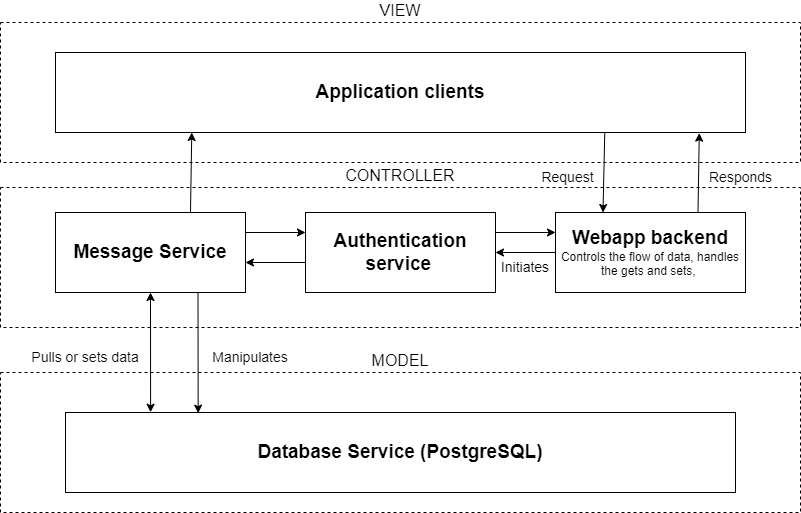

The diagram above was exported from draw.io. Its source (the exported page's mxGraphModel, read from the mxfile embedded in the PNG):
<mxGraphModel dx="1038" dy="539" grid="1" gridSize="10" guides="1" tooltips="1" connect="1" arrows="1" fold="1" page="1" pageScale="1" pageWidth="827" pageHeight="1169" math="0" shadow="0">
  <root>
    <mxCell id="0" />
    <mxCell id="1" parent="0" />
    <mxCell id="SyRJTYAtKmLXtfO1abyR-1" value="&lt;span style=&quot;font-size: 19px&quot;&gt;&lt;b&gt;Database Service (PostgreSQL)&lt;/b&gt;&lt;/span&gt;" style="rounded=0;whiteSpace=wrap;html=1;" vertex="1" parent="1">
      <mxGeometry x="90" y="820" width="670" height="80" as="geometry" />
    </mxCell>
    <mxCell id="SyRJTYAtKmLXtfO1abyR-2" value="&lt;span style=&quot;font-size: 19px&quot;&gt;&lt;b&gt;Message Service&lt;/b&gt;&lt;/span&gt;" style="rounded=0;whiteSpace=wrap;html=1;" vertex="1" parent="1">
      <mxGeometry x="80" y="620" width="190" height="80" as="geometry" />
    </mxCell>
    <mxCell id="SyRJTYAtKmLXtfO1abyR-3" value="&lt;span style=&quot;font-size: 19px&quot;&gt;&lt;b&gt;Authentication service&lt;/b&gt;&lt;/span&gt;&amp;nbsp;" style="rounded=0;whiteSpace=wrap;html=1;" vertex="1" parent="1">
      <mxGeometry x="330" y="620" width="190" height="80" as="geometry" />
    </mxCell>
    <mxCell id="SyRJTYAtKmLXtfO1abyR-4" value="Request" style="text;html=1;align=center;verticalAlign=middle;resizable=0;points=[];autosize=1;strokeColor=none;fillColor=none;fontSize=14;" vertex="1" parent="1">
      <mxGeometry x="556.5" y="574.5" width="70" height="20" as="geometry" />
    </mxCell>
    <mxCell id="SyRJTYAtKmLXtfO1abyR-5" value="" style="endArrow=classic;html=1;rounded=0;fontSize=14;exitX=0.75;exitY=1;exitDx=0;exitDy=0;entryX=0.198;entryY=0.008;entryDx=0;entryDy=0;entryPerimeter=0;" edge="1" parent="1" source="SyRJTYAtKmLXtfO1abyR-2" target="SyRJTYAtKmLXtfO1abyR-1">
      <mxGeometry width="50" height="50" relative="1" as="geometry">
        <mxPoint x="416.5" y="550" as="sourcePoint" />
        <mxPoint x="480" y="900" as="targetPoint" />
      </mxGeometry>
    </mxCell>
    <mxCell id="SyRJTYAtKmLXtfO1abyR-6" value="Manipulates" style="text;html=1;strokeColor=none;fillColor=none;align=center;verticalAlign=middle;whiteSpace=wrap;rounded=0;fontSize=14;" vertex="1" parent="1">
      <mxGeometry x="215" y="750" width="120" height="30" as="geometry" />
    </mxCell>
    <mxCell id="SyRJTYAtKmLXtfO1abyR-7" value="" style="endArrow=classic;html=1;rounded=0;fontSize=14;endFill=1;startArrow=classic;startFill=1;entryX=0.127;entryY=-0.003;entryDx=0;entryDy=0;entryPerimeter=0;exitX=0.5;exitY=1;exitDx=0;exitDy=0;" edge="1" parent="1" source="SyRJTYAtKmLXtfO1abyR-2" target="SyRJTYAtKmLXtfO1abyR-1">
      <mxGeometry width="50" height="50" relative="1" as="geometry">
        <mxPoint x="175" y="700" as="sourcePoint" />
        <mxPoint x="276.5" y="790" as="targetPoint" />
      </mxGeometry>
    </mxCell>
    <mxCell id="SyRJTYAtKmLXtfO1abyR-9" value="&lt;span style=&quot;font-size: 19px&quot;&gt;&lt;b&gt;Application clients&lt;/b&gt;&lt;/span&gt;" style="rounded=0;whiteSpace=wrap;html=1;" vertex="1" parent="1">
      <mxGeometry x="80" y="460" width="690" height="80" as="geometry" />
    </mxCell>
    <mxCell id="SyRJTYAtKmLXtfO1abyR-10" value="" style="endArrow=classic;html=1;rounded=0;fontSize=14;entryX=0.25;entryY=0;entryDx=0;entryDy=0;exitX=0.796;exitY=1.008;exitDx=0;exitDy=0;exitPerimeter=0;" edge="1" parent="1" source="SyRJTYAtKmLXtfO1abyR-9" target="SyRJTYAtKmLXtfO1abyR-17">
      <mxGeometry width="50" height="50" relative="1" as="geometry">
        <mxPoint x="406.5" y="540" as="sourcePoint" />
        <mxPoint x="406.5" y="610" as="targetPoint" />
      </mxGeometry>
    </mxCell>
    <mxCell id="SyRJTYAtKmLXtfO1abyR-11" value="" style="endArrow=classic;html=1;rounded=0;fontSize=14;exitX=0.75;exitY=0;exitDx=0;exitDy=0;entryX=0.933;entryY=1.008;entryDx=0;entryDy=0;entryPerimeter=0;" edge="1" parent="1" source="SyRJTYAtKmLXtfO1abyR-17" target="SyRJTYAtKmLXtfO1abyR-9">
      <mxGeometry width="50" height="50" relative="1" as="geometry">
        <mxPoint x="667.2999877929688" y="780" as="sourcePoint" />
        <mxPoint x="416.5" y="620" as="targetPoint" />
      </mxGeometry>
    </mxCell>
    <mxCell id="SyRJTYAtKmLXtfO1abyR-12" value="Responds" style="text;html=1;align=center;verticalAlign=middle;resizable=0;points=[];autosize=1;strokeColor=none;fillColor=none;fontSize=14;" vertex="1" parent="1">
      <mxGeometry x="725" y="575" width="80" height="20" as="geometry" />
    </mxCell>
    <mxCell id="SyRJTYAtKmLXtfO1abyR-13" value="" style="endArrow=classic;html=1;rounded=0;fontSize=14;exitX=1;exitY=0.25;exitDx=0;exitDy=0;" edge="1" parent="1" source="SyRJTYAtKmLXtfO1abyR-3">
      <mxGeometry width="50" height="50" relative="1" as="geometry">
        <mxPoint x="606.5" y="711.52" as="sourcePoint" />
        <mxPoint x="580" y="640" as="targetPoint" />
      </mxGeometry>
    </mxCell>
    <mxCell id="SyRJTYAtKmLXtfO1abyR-14" value="Pulls or sets data" style="text;html=1;strokeColor=none;fillColor=none;align=center;verticalAlign=middle;whiteSpace=wrap;rounded=0;fontSize=14;" vertex="1" parent="1">
      <mxGeometry x="50" y="750" width="120" height="30" as="geometry" />
    </mxCell>
    <mxCell id="SyRJTYAtKmLXtfO1abyR-15" value="" style="endArrow=classic;html=1;rounded=0;fontSize=14;exitX=1;exitY=0.25;exitDx=0;exitDy=0;entryX=0;entryY=0.25;entryDx=0;entryDy=0;" edge="1" parent="1" source="SyRJTYAtKmLXtfO1abyR-2" target="SyRJTYAtKmLXtfO1abyR-3">
      <mxGeometry width="50" height="50" relative="1" as="geometry">
        <mxPoint x="666.5" y="780" as="sourcePoint" />
        <mxPoint x="526.5" y="700" as="targetPoint" />
      </mxGeometry>
    </mxCell>
    <mxCell id="SyRJTYAtKmLXtfO1abyR-16" value="Initiates" style="text;html=1;strokeColor=none;fillColor=none;align=center;verticalAlign=middle;whiteSpace=wrap;rounded=0;fontSize=14;" vertex="1" parent="1">
      <mxGeometry x="490" y="660" width="120" height="30" as="geometry" />
    </mxCell>
    <mxCell id="SyRJTYAtKmLXtfO1abyR-17" value="&lt;font&gt;&lt;b&gt;&lt;span style=&quot;font-size: 19px&quot;&gt;Webapp backend&lt;/span&gt;&lt;br&gt;&lt;/b&gt;&lt;/font&gt;Controls the flow of data, handles the gets and sets,&amp;nbsp;" style="rounded=0;whiteSpace=wrap;html=1;" vertex="1" parent="1">
      <mxGeometry x="580" y="620" width="190" height="80" as="geometry" />
    </mxCell>
    <mxCell id="SyRJTYAtKmLXtfO1abyR-19" value="" style="endArrow=classic;html=1;rounded=0;fontSize=14;" edge="1" parent="1" source="SyRJTYAtKmLXtfO1abyR-17" target="SyRJTYAtKmLXtfO1abyR-3">
      <mxGeometry width="50" height="50" relative="1" as="geometry">
        <mxPoint x="535.5" y="650" as="sourcePoint" />
        <mxPoint x="590" y="650" as="targetPoint" />
      </mxGeometry>
    </mxCell>
    <mxCell id="SyRJTYAtKmLXtfO1abyR-20" value="" style="endArrow=classic;html=1;rounded=0;fontSize=14;" edge="1" parent="1">
      <mxGeometry width="50" height="50" relative="1" as="geometry">
        <mxPoint x="330" y="670" as="sourcePoint" />
        <mxPoint x="270" y="670" as="targetPoint" />
      </mxGeometry>
    </mxCell>
    <mxCell id="SyRJTYAtKmLXtfO1abyR-21" value="VIEW" style="rounded=0;whiteSpace=wrap;html=1;gradientColor=#ffffff;fillColor=none;dashed=1;labelPosition=center;verticalLabelPosition=top;align=center;verticalAlign=bottom;fontSize=16;" vertex="1" parent="1">
      <mxGeometry x="25" y="430" width="800" height="140" as="geometry" />
    </mxCell>
    <mxCell id="SyRJTYAtKmLXtfO1abyR-22" value="CONTROLLER" style="rounded=0;whiteSpace=wrap;html=1;gradientColor=#ffffff;fillColor=none;dashed=1;labelPosition=center;verticalLabelPosition=top;align=center;verticalAlign=bottom;fontSize=16;" vertex="1" parent="1">
      <mxGeometry x="25" y="595" width="800" height="140" as="geometry" />
    </mxCell>
    <mxCell id="SyRJTYAtKmLXtfO1abyR-23" value="MODEL" style="rounded=0;whiteSpace=wrap;html=1;gradientColor=#ffffff;fillColor=none;dashed=1;labelPosition=center;verticalLabelPosition=top;align=center;verticalAlign=bottom;fontSize=16;" vertex="1" parent="1">
      <mxGeometry x="25" y="780" width="800" height="140" as="geometry" />
    </mxCell>
    <mxCell id="SyRJTYAtKmLXtfO1abyR-24" value="" style="endArrow=classic;html=1;rounded=0;fontSize=14;exitX=0.75;exitY=0;exitDx=0;exitDy=0;entryX=0.933;entryY=1.008;entryDx=0;entryDy=0;entryPerimeter=0;" edge="1" parent="1">
      <mxGeometry width="50" height="50" relative="1" as="geometry">
        <mxPoint x="215" y="619.36" as="sourcePoint" />
        <mxPoint x="216.26999999999998" y="540.0000000000001" as="targetPoint" />
      </mxGeometry>
    </mxCell>
  </root>
</mxGraphModel>